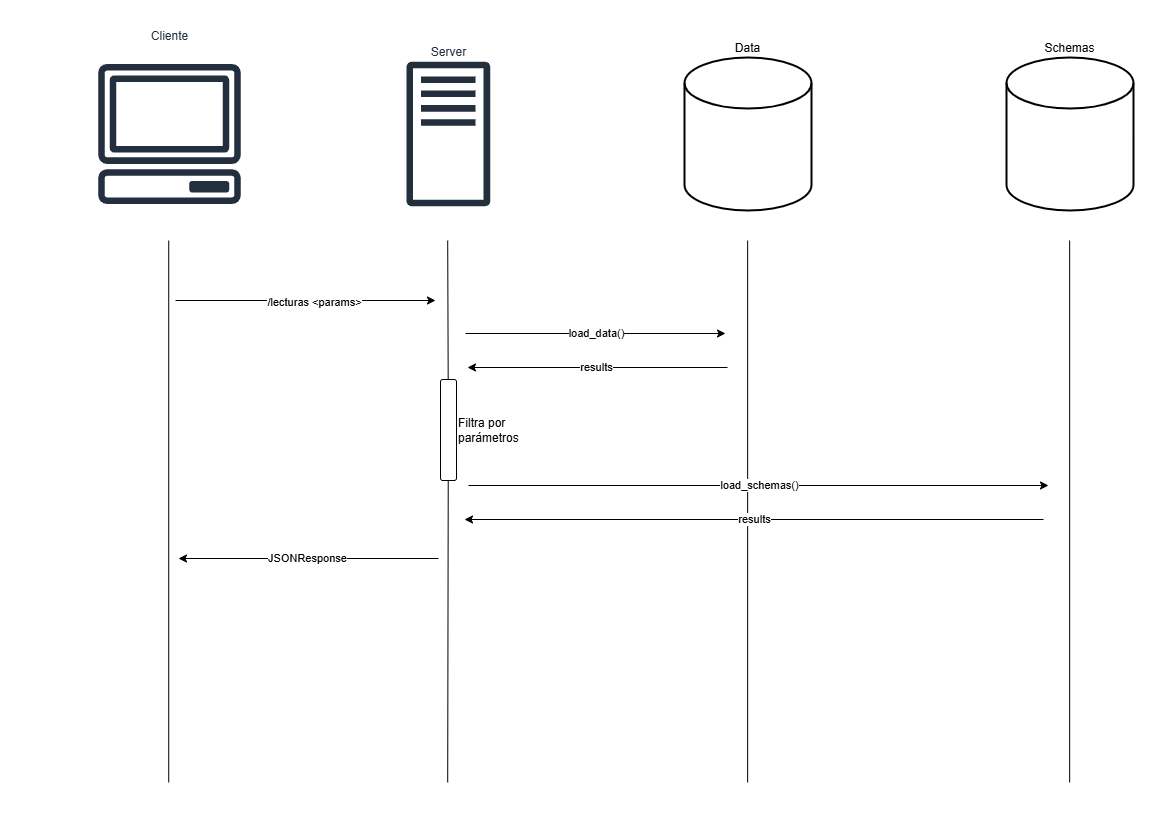

The diagram above was exported from draw.io. Its source (the exported page's mxGraphModel, read from the mxfile embedded in the PNG):
<mxGraphModel dx="1455" dy="866" grid="0" gridSize="10" guides="1" tooltips="1" connect="1" arrows="1" fold="1" page="1" pageScale="1" pageWidth="1169" pageHeight="827" math="0" shadow="0">
  <root>
    <mxCell id="bp-dUq1ZTSj0q23i4CF1-0" />
    <mxCell id="bp-dUq1ZTSj0q23i4CF1-1" parent="bp-dUq1ZTSj0q23i4CF1-0" />
    <mxCell id="bp-dUq1ZTSj0q23i4CF1-2" value="Cliente" style="sketch=0;outlineConnect=0;fontColor=#232F3E;gradientColor=none;strokeColor=#232F3E;fillColor=#ffffff;dashed=0;verticalLabelPosition=top;verticalAlign=bottom;align=center;html=1;fontSize=12;fontStyle=0;aspect=fixed;shape=mxgraph.aws4.resourceIcon;resIcon=mxgraph.aws4.client;labelPosition=center;" vertex="1" parent="bp-dUq1ZTSj0q23i4CF1-1">
      <mxGeometry x="80" y="44.5" width="178" height="178" as="geometry" />
    </mxCell>
    <mxCell id="bp-dUq1ZTSj0q23i4CF1-3" value="Server" style="sketch=0;outlineConnect=0;fontColor=#232F3E;gradientColor=none;fillColor=#232F3D;strokeColor=none;dashed=0;verticalLabelPosition=top;verticalAlign=bottom;align=center;html=1;fontSize=12;fontStyle=0;aspect=fixed;pointerEvents=1;shape=mxgraph.aws4.traditional_server;labelPosition=center;" vertex="1" parent="bp-dUq1ZTSj0q23i4CF1-1">
      <mxGeometry x="406" y="61" width="83.65" height="145" as="geometry" />
    </mxCell>
    <mxCell id="bp-dUq1ZTSj0q23i4CF1-4" value="Data" style="strokeWidth=2;html=1;shape=mxgraph.flowchart.database;whiteSpace=wrap;labelPosition=center;verticalLabelPosition=top;align=center;verticalAlign=bottom;" vertex="1" parent="bp-dUq1ZTSj0q23i4CF1-1">
      <mxGeometry x="684" y="57" width="127" height="153" as="geometry" />
    </mxCell>
    <mxCell id="bp-dUq1ZTSj0q23i4CF1-5" value="Schemas" style="strokeWidth=2;html=1;shape=mxgraph.flowchart.database;whiteSpace=wrap;labelPosition=center;verticalLabelPosition=top;align=center;verticalAlign=bottom;" vertex="1" parent="bp-dUq1ZTSj0q23i4CF1-1">
      <mxGeometry x="1006" y="57" width="127" height="153" as="geometry" />
    </mxCell>
    <mxCell id="bp-dUq1ZTSj0q23i4CF1-6" value="" style="endArrow=none;html=1;rounded=0;" edge="1" parent="bp-dUq1ZTSj0q23i4CF1-1">
      <mxGeometry width="50" height="50" relative="1" as="geometry">
        <mxPoint x="168.23" y="782" as="sourcePoint" />
        <mxPoint x="168.23" y="240" as="targetPoint" />
      </mxGeometry>
    </mxCell>
    <mxCell id="bp-dUq1ZTSj0q23i4CF1-7" value="" style="endArrow=none;html=1;rounded=0;" edge="1" parent="bp-dUq1ZTSj0q23i4CF1-1">
      <mxGeometry width="50" height="50" relative="1" as="geometry">
        <mxPoint x="447.70711538461546" y="386.5000000000001" as="sourcePoint" />
        <mxPoint x="447.2" y="240" as="targetPoint" />
      </mxGeometry>
    </mxCell>
    <mxCell id="bp-dUq1ZTSj0q23i4CF1-8" value="" style="endArrow=none;html=1;rounded=0;" edge="1" parent="bp-dUq1ZTSj0q23i4CF1-1">
      <mxGeometry width="50" height="50" relative="1" as="geometry">
        <mxPoint x="1069.1399999999999" y="782" as="sourcePoint" />
        <mxPoint x="1069.1399999999999" y="240" as="targetPoint" />
      </mxGeometry>
    </mxCell>
    <mxCell id="bp-dUq1ZTSj0q23i4CF1-9" value="" style="endArrow=none;html=1;rounded=0;" edge="1" parent="bp-dUq1ZTSj0q23i4CF1-1">
      <mxGeometry width="50" height="50" relative="1" as="geometry">
        <mxPoint x="747.14" y="782" as="sourcePoint" />
        <mxPoint x="747.14" y="240" as="targetPoint" />
      </mxGeometry>
    </mxCell>
    <mxCell id="bp-dUq1ZTSj0q23i4CF1-10" value="" style="endArrow=classic;html=1;rounded=0;" edge="1" parent="bp-dUq1ZTSj0q23i4CF1-1">
      <mxGeometry width="50" height="50" relative="1" as="geometry">
        <mxPoint x="175" y="300" as="sourcePoint" />
        <mxPoint x="435" y="300" as="targetPoint" />
      </mxGeometry>
    </mxCell>
    <mxCell id="bp-dUq1ZTSj0q23i4CF1-11" value="/lecturas &amp;lt;params&amp;gt;" style="edgeLabel;html=1;align=center;verticalAlign=middle;resizable=0;points=[];" vertex="1" connectable="0" parent="bp-dUq1ZTSj0q23i4CF1-10">
      <mxGeometry x="0.0682" y="-1" relative="1" as="geometry">
        <mxPoint as="offset" />
      </mxGeometry>
    </mxCell>
    <mxCell id="bp-dUq1ZTSj0q23i4CF1-12" value="load_data()" style="endArrow=classic;html=1;rounded=0;" edge="1" parent="bp-dUq1ZTSj0q23i4CF1-1">
      <mxGeometry width="50" height="50" relative="1" as="geometry">
        <mxPoint x="465" y="333" as="sourcePoint" />
        <mxPoint x="725" y="333" as="targetPoint" />
      </mxGeometry>
    </mxCell>
    <mxCell id="bp-dUq1ZTSj0q23i4CF1-17" value="JSONResponse" style="endArrow=classic;html=1;rounded=0;" edge="1" parent="bp-dUq1ZTSj0q23i4CF1-1">
      <mxGeometry width="50" height="50" relative="1" as="geometry">
        <mxPoint x="438" y="558" as="sourcePoint" />
        <mxPoint x="178" y="558" as="targetPoint" />
      </mxGeometry>
    </mxCell>
    <mxCell id="bp-dUq1ZTSj0q23i4CF1-18" value="load_schemas()" style="endArrow=classic;html=1;rounded=0;" edge="1" parent="bp-dUq1ZTSj0q23i4CF1-1">
      <mxGeometry width="50" height="50" relative="1" as="geometry">
        <mxPoint x="468" y="485" as="sourcePoint" />
        <mxPoint x="1048" y="485" as="targetPoint" />
      </mxGeometry>
    </mxCell>
    <mxCell id="bp-dUq1ZTSj0q23i4CF1-19" value="results" style="endArrow=classic;html=1;rounded=0;" edge="1" parent="bp-dUq1ZTSj0q23i4CF1-1">
      <mxGeometry width="50" height="50" relative="1" as="geometry">
        <mxPoint x="727" y="367" as="sourcePoint" />
        <mxPoint x="467" y="367" as="targetPoint" />
      </mxGeometry>
    </mxCell>
    <mxCell id="bp-dUq1ZTSj0q23i4CF1-25" value="results" style="endArrow=classic;html=1;rounded=0;" edge="1" parent="bp-dUq1ZTSj0q23i4CF1-1">
      <mxGeometry width="50" height="50" relative="1" as="geometry">
        <mxPoint x="1043" y="519" as="sourcePoint" />
        <mxPoint x="464" y="519" as="targetPoint" />
      </mxGeometry>
    </mxCell>
    <mxCell id="IjHTmki9IaloIcqlQDJ0-2" value="" style="endArrow=none;html=1;rounded=0;" edge="1" parent="bp-dUq1ZTSj0q23i4CF1-1">
      <mxGeometry width="50" height="50" relative="1" as="geometry">
        <mxPoint x="447.2" y="782" as="sourcePoint" />
        <mxPoint x="447.7678749999998" y="457.5000000000001" as="targetPoint" />
      </mxGeometry>
    </mxCell>
    <mxCell id="IjHTmki9IaloIcqlQDJ0-3" value="Filtra por parámetros" style="rounded=1;whiteSpace=wrap;html=1;labelPosition=right;verticalLabelPosition=middle;align=left;verticalAlign=middle;" vertex="1" parent="bp-dUq1ZTSj0q23i4CF1-1">
      <mxGeometry x="440" y="379" width="16" height="101" as="geometry" />
    </mxCell>
  </root>
</mxGraphModel>